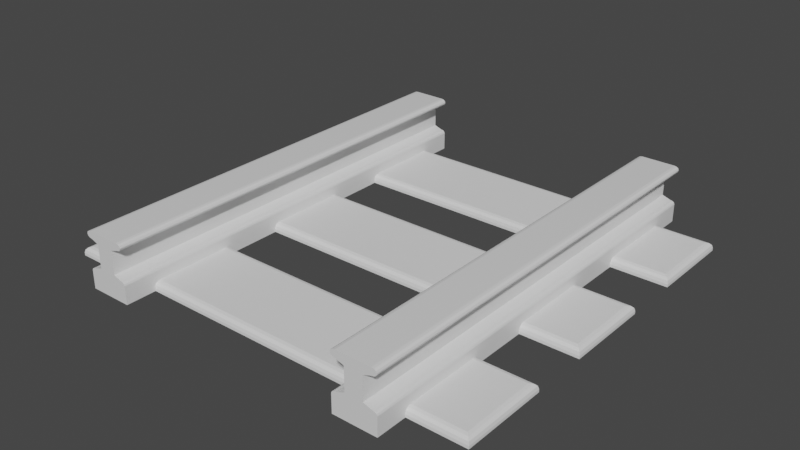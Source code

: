 # Source: Straight3.blend  (saved by Blender 2.93.20; exported with 4.5.12 LTS)
import bpy
from mathutils import Matrix  # noqa: F401  (used for matrix-valued properties, if any)

bpy.ops.wm.read_factory_settings(use_empty=True)
scene = bpy.context.scene
scene.name = 'Scene'

# ---- collections
col_collection = bpy.data.collections.new('Collection'); scene.collection.children.link(col_collection)

# ---- materials (node trees are filled in below, after node groups)
mat_material_001 = bpy.data.materials.new('Material.001')
mat_material_001.alpha_threshold = 0.0
mat_material_001.use_transparent_shadow = False
mat_material_001.line_color = (0.0, 0.0, 0.0, 1.0)

# ---- material node trees
mat_material_001.use_nodes = True; mat_material_001.node_tree.nodes.clear()
_N = mat_material_001.node_tree.nodes; _L = mat_material_001.node_tree.links
n0 = _N.new('ShaderNodeOutputMaterial'); n0.name = 'Material Output'; n0.location = (300, 300)
n1 = _N.new('ShaderNodeBsdfPrincipled'); n1.name = 'Principled BSDF'; n1.location = (10, 300)
n1.distribution = 'GGX'
n1.subsurface_method = 'BURLEY'
n1.inputs[2].default_value = 0.4
n1.inputs[3].default_value = 1.45
n1.inputs[27].default_value = (0.0, 0.0, 0.0, 1.0)
n1.inputs[28].default_value = 1.0
_L.new(n1.outputs[0], n0.inputs[0])
n0.is_active_output = True

# ---- world
world_world = bpy.data.worlds.new('World'); scene.world = world_world
world_world.use_nodes = True; world_world.node_tree.nodes.clear()
_N = world_world.node_tree.nodes; _L = world_world.node_tree.links
n0 = _N.new('ShaderNodeOutputWorld'); n0.name = 'World Output'; n0.location = (300, 300)
n1 = _N.new('ShaderNodeBackground'); n1.name = 'Background'; n1.location = (10, 300)
n1.inputs[0].default_value = (0.05088, 0.05088, 0.05088, 1.0)
_L.new(n1.outputs[0], n0.inputs[0])
n0.is_active_output = True
world_world.color = (0.05088, 0.05088, 0.05088)
world_world.use_sun_shadow = False
world_world.sun_shadow_jitter_overblur = 0.0

# ---- meshes
me_cube_001 = bpy.data.meshes.new('Cube.001')
me_cube_001.from_pydata([(-0.5, -0.1, 0.0), (0.5, -0.23, 0.0), (-0.5, 0.1, 0.0), (0.5, -0.43, 0.0), (0.5, -0.1, 0.0), (-0.5, -0.23, 0.0), (0.5, 0.1, 0.0), (-0.5, -0.43, 0.0), (-0.4864, -0.08643, 0.02), (-0.5, -0.1, 0.006434), (-0.4932, -0.09322, 0.01818), (-0.4982, -0.09818, 0.01322), (-0.4864, 0.08643, 0.02), (-0.5, 0.1, 0.006434), (-0.4932, 0.09322, 0.01818), (-0.4982, 0.09818, 0.01322), (0.4864, -0.08643, 0.02), (0.5, -0.1, 0.006434), (0.4932, -0.09322, 0.01818), (0.4982, -0.09818, 0.01322), (0.4864, 0.08643, 0.02), (0.5, 0.1, 0.006434), (0.4932, 0.09322, 0.01818), (0.4982, 0.09818, 0.01322), (-0.4864, -0.4164, 0.02), (-0.5, -0.43, 0.006434), (-0.4932, -0.4232, 0.01818), (-0.4982, -0.4282, 0.01322), (-0.4864, -0.2436, 0.02), (-0.5, -0.23, 0.006434), (-0.4932, -0.2368, 0.01818), (-0.4982, -0.2318, 0.01322), (0.4864, -0.4164, 0.02), (0.5, -0.43, 0.006434), (0.4932, -0.4232, 0.01818), (0.4982, -0.4282, 0.01322), (0.4864, -0.2436, 0.02), (0.5, -0.23, 0.006434), (0.4932, -0.2368, 0.01818), (0.4982, -0.2318, 0.01322), (0.5, 0.43, 0.0), (0.5, 0.23, 0.0), (-0.5, 0.43, 0.0), (-0.5, 0.23, 0.0), (-0.4864, 0.2436, 0.02), (-0.5, 0.23, 0.006434), (-0.4932, 0.2368, 0.01818), (-0.4982, 0.2318, 0.01322), (-0.4864, 0.4164, 0.02), (-0.5, 0.43, 0.006434), (-0.4932, 0.4232, 0.01818), (-0.4982, 0.4282, 0.01322), (0.4864, 0.2436, 0.02), (0.5, 0.23, 0.006434), (0.4932, 0.2368, 0.01818), (0.4982, 0.2318, 0.01322), (0.4864, 0.4164, 0.02), (0.5, 0.43, 0.006434), (0.4932, 0.4232, 0.01818), (0.4982, 0.4282, 0.01322)], [], [(20, 12, 8, 16), (6, 21, 17, 4), (36, 28, 24, 32), (0, 9, 13, 2), (2, 6, 4, 0), (2, 13, 21, 6), (8, 12, 14, 10), (10, 14, 15, 11), (11, 15, 13, 9), (12, 20, 22, 14), (14, 22, 23, 15), (15, 23, 21, 13), (20, 16, 18, 22), (22, 18, 19, 23), (23, 19, 17, 21), (16, 8, 10, 18), (18, 10, 11, 19), (19, 11, 9, 17), (4, 17, 9, 0), (1, 37, 33, 3), (7, 25, 29, 5), (5, 1, 3, 7), (5, 29, 37, 1), (24, 28, 30, 26), (26, 30, 31, 27), (27, 31, 29, 25), (28, 36, 38, 30), (30, 38, 39, 31), (31, 39, 37, 29), (36, 32, 34, 38), (38, 34, 35, 39), (39, 35, 33, 37), (32, 24, 26, 34), (34, 26, 27, 35), (35, 27, 25, 33), (3, 33, 25, 7), (56, 48, 44, 52), (40, 57, 53, 41), (43, 45, 49, 42), (42, 40, 41, 43), (42, 49, 57, 40), (44, 48, 50, 46), (46, 50, 51, 47), (47, 51, 49, 45), (48, 56, 58, 50), (50, 58, 59, 51), (51, 59, 57, 49), (56, 52, 54, 58), (58, 54, 55, 59), (59, 55, 53, 57), (52, 44, 46, 54), (54, 46, 47, 55), (55, 47, 45, 53), (41, 53, 45, 43)])
_uv = me_cube_001.uv_layers.new(name='UVMap')
_uv.uv.foreach_set('vector', [0.6284, 0.517, 0.8716, 0.517, 0.8716, 0.733, 0.6284, 0.733, 0.375, 0.5, 0.4554, 0.5, 0.4554, 0.75, 0.375, 0.75, 0.6284, 0.517, 0.8716, 0.517, 0.8716, 0.733, 0.6284, 0.733, 0.375, 0.0, 0.4554, 0.0, 0.4554, 0.25, 0.375, 0.25, 0.125, 0.5, 0.375, 0.5, 0.375, 0.75, 0.125, 0.75, 0.375, 0.25, 0.4554, 0.25, 0.4554, 0.5, 0.375, 0.5, 0.8716, 0.733, 0.8716, 0.517, 0.8733, 0.5085, 0.8733, 0.7415, 0.8733, 0.7415, 0.8733, 0.5085, 0.875, 0.5023, 0.875, 0.7477, 0.5402, 0.002272, 0.5402, 0.2477, 0.4554, 0.25, 0.4554, 0.0, 0.8716, 0.517, 0.6284, 0.517, 0.6267, 0.5085, 0.8733, 0.5085, 0.8733, 0.5085, 0.6267, 0.5085, 0.6255, 0.5, 0.8745, 0.5, 0.5402, 0.2505, 0.5402, 0.4995, 0.4554, 0.5, 0.4554, 0.25, 0.6284, 0.517, 0.6284, 0.733, 0.6267, 0.7415, 0.6267, 0.5085, 0.6267, 0.5085, 0.6267, 0.7415, 0.5402, 0.7477, 0.5402, 0.5023, 0.5402, 0.5023, 0.5402, 0.7477, 0.4554, 0.75, 0.4554, 0.5, 0.6284, 0.733, 0.8716, 0.733, 0.8733, 0.7415, 0.6267, 0.7415, 0.6267, 0.7415, 0.8733, 0.7415, 0.8745, 0.75, 0.6255, 0.75, 0.5402, 0.7505, 0.5402, 0.9995, 0.4554, 1.0, 0.4554, 0.75, 0.375, 0.75, 0.4554, 0.75, 0.4554, 1.0, 0.375, 1.0, 0.375, 0.5, 0.4554, 0.5, 0.4554, 0.75, 0.375, 0.75, 0.375, 0.0, 0.4554, 0.0, 0.4554, 0.25, 0.375, 0.25, 0.125, 0.5, 0.375, 0.5, 0.375, 0.75, 0.125, 0.75, 0.375, 0.25, 0.4554, 0.25, 0.4554, 0.5, 0.375, 0.5, 0.8716, 0.733, 0.8716, 0.517, 0.8733, 0.5085, 0.8733, 0.7415, 0.8733, 0.7415, 0.8733, 0.5085, 0.875, 0.5023, 0.875, 0.7477, 0.5402, 0.002272, 0.5402, 0.2477, 0.4554, 0.25, 0.4554, 0.0, 0.8716, 0.517, 0.6284, 0.517, 0.6267, 0.5085, 0.8733, 0.5085, 0.8733, 0.5085, 0.6267, 0.5085, 0.6255, 0.5, 0.8745, 0.5, 0.5402, 0.2505, 0.5402, 0.4995, 0.4554, 0.5, 0.4554, 0.25, 0.6284, 0.517, 0.6284, 0.733, 0.6267, 0.7415, 0.6267, 0.5085, 0.6267, 0.5085, 0.6267, 0.7415, 0.5402, 0.7477, 0.5402, 0.5023, 0.5402, 0.5023, 0.5402, 0.7477, 0.4554, 0.75, 0.4554, 0.5, 0.6284, 0.733, 0.8716, 0.733, 0.8733, 0.7415, 0.6267, 0.7415, 0.6267, 0.7415, 0.8733, 0.7415, 0.8745, 0.75, 0.6255, 0.75, 0.5402, 0.7505, 0.5402, 0.9995, 0.4554, 1.0, 0.4554, 0.75, 0.375, 0.75, 0.4554, 0.75, 0.4554, 1.0, 0.375, 1.0, 0.6284, 0.517, 0.8716, 0.517, 0.8716, 0.733, 0.6284, 0.733, 0.375, 0.5, 0.4554, 0.5, 0.4554, 0.75, 0.375, 0.75, 0.375, 0.0, 0.4554, 0.0, 0.4554, 0.25, 0.375, 0.25, 0.125, 0.5, 0.375, 0.5, 0.375, 0.75, 0.125, 0.75, 0.375, 0.25, 0.4554, 0.25, 0.4554, 0.5, 0.375, 0.5, 0.8716, 0.733, 0.8716, 0.517, 0.8733, 0.5085, 0.8733, 0.7415, 0.8733, 0.7415, 0.8733, 0.5085, 0.875, 0.5023, 0.875, 0.7477, 0.5402, 0.002272, 0.5402, 0.2477, 0.4554, 0.25, 0.4554, 0.0, 0.8716, 0.517, 0.6284, 0.517, 0.6267, 0.5085, 0.8733, 0.5085, 0.8733, 0.5085, 0.6267, 0.5085, 0.6255, 0.5, 0.8745, 0.5, 0.5402, 0.2505, 0.5402, 0.4995, 0.4554, 0.5, 0.4554, 0.25, 0.6284, 0.517, 0.6284, 0.733, 0.6267, 0.7415, 0.6267, 0.5085, 0.6267, 0.5085, 0.6267, 0.7415, 0.5402, 0.7477, 0.5402, 0.5023, 0.5402, 0.5023, 0.5402, 0.7477, 0.4554, 0.75, 0.4554, 0.5, 0.6284, 0.733, 0.8716, 0.733, 0.8733, 0.7415, 0.6267, 0.7415, 0.6267, 0.7415, 0.8733, 0.7415, 0.8745, 0.75, 0.6255, 0.75, 0.5402, 0.7505, 0.5402, 0.9995, 0.4554, 1.0, 0.4554, 0.75, 0.375, 0.75, 0.4554, 0.75, 0.4554, 1.0, 0.375, 1.0])
me_cube_001.use_remesh_fix_poles = True
me_cube_001.use_remesh_preserve_attributes = False
me_cube_001.update()
me_cube_002 = bpy.data.meshes.new('Cube.002')
me_cube_002.from_pydata([(0.3, 0.125, 0.06903), (0.34, 0.125, 0.09555), (0.37, 0.125, 0.1242), (0.37, 0.0, 0.03292), (0.3644, 0.125, 0.04838), (0.3685, 0.125, 0.04566), (0.3587, 0.125, 0.04938), (0.37, 0.125, 0.04194), (0.3685, 0.125, 0.1189), (0.3644, 0.125, 0.1162), (0.37, 0.125, 0.1226), (0.3587, 0.125, 0.1152), (0.2756, -0.125, 0.04838), (0.2715, -0.125, 0.04566), (0.2813, -0.125, 0.04938), (0.27, -0.125, 0.04194), (0.37, 0.0, -5.662e-07), (0.27, 0.0, -5.662e-07), (0.2715, -0.125, 0.1189), (0.2756, -0.125, 0.1162), (0.27, -0.125, 0.1226), (0.2813, -0.125, 0.1152), (0.3, 0.0, 0.08229), (0.3, 0.0, 0.06903), (0.3, -0.125, 0.06903), (0.27, -0.125, 0.01646), (0.27, 0.125, 0.01646), (0.37, 0.125, 0.01646), (0.37, -0.125, 0.01646), (0.34, 0.125, 0.06903), (0.34, 0.0, 0.06903), (0.37, -0.125, 0.03292), (0.2715, 0.0, 0.128), (0.2756, 0.0, 0.1307), (0.27, 0.0, 0.1242), (0.2813, 0.0, 0.1317), (0.3685, 0.0, 0.128), (0.3644, 0.0, 0.1307), (0.37, 0.0, 0.1242), (0.3587, 0.0, 0.1317), (0.2756, 0.125, 0.04838), (0.2715, 0.125, 0.04566), (0.2813, 0.125, 0.04938), (0.27, 0.125, 0.04194), (0.3644, -0.125, 0.04838), (0.3685, -0.125, 0.04566), (0.3587, -0.125, 0.04938), (0.37, -0.125, 0.04194), (0.3685, -0.125, 0.1189), (0.3644, -0.125, 0.1162), (0.37, -0.125, 0.1226), (0.3587, -0.125, 0.1152), (0.2715, 0.125, 0.1189), (0.2756, 0.125, 0.1162), (0.27, 0.125, 0.1226), (0.2813, 0.125, 0.1152), (0.37, 0.125, 0.03292), (0.2715, 0.0, 0.1189), (0.2756, 0.0, 0.1162), (0.27, 0.0, 0.1226), (0.2813, 0.0, 0.1152), (0.2756, 0.0, 0.04838), (0.2715, 0.0, 0.04566), (0.2813, 0.0, 0.04938), (0.27, 0.0, 0.04194), (0.27, 0.125, 0.03292), (0.3685, 0.0, 0.1189), (0.3644, 0.0, 0.1162), (0.37, 0.0, 0.1226), (0.3587, 0.0, 0.1152), (0.3644, 0.0, 0.04838), (0.3685, 0.0, 0.04566), (0.3587, 0.0, 0.04938), (0.37, 0.0, 0.04194), (0.27, -0.125, 0.03292), (0.34, 0.125, 0.05578), (0.34, 0.125, 0.1088), (0.34, 0.125, 0.08229), (0.34, 0.0, 0.08229), (0.34, -0.125, 0.05578), (0.2756, 0.125, 0.1307), (0.2715, 0.125, 0.128), (0.2813, 0.125, 0.1317), (0.34, -0.125, 0.08229), (0.34, -0.125, 0.1088), (0.27, 0.125, 0.1242), (0.34, 0.0, 0.05578), (0.3644, -0.125, 0.1307), (0.3685, -0.125, 0.128), (0.3587, -0.125, 0.1317), (0.37, -0.125, 0.1242), (0.37, 0.125, -5.662e-07), (0.27, -0.125, -5.662e-07), (0.34, -0.125, 0.06903), (0.27, 0.0, 0.01646), (0.37, 0.0, 0.01646), (0.34, -0.125, 0.09555), (0.3, -0.125, 0.05578), (0.3, -0.125, 0.1088), (0.3, -0.125, 0.08229), (0.37, -0.125, -5.662e-07), (0.27, 0.125, -5.662e-07), (0.3, 0.125, 0.05578), (0.3, 0.125, 0.08229), (0.3, 0.125, 0.1088), (0.3, 0.0, 0.05578), (0.3, 0.125, 0.09555), (0.2756, -0.125, 0.1307), (0.2715, -0.125, 0.128), (0.2813, -0.125, 0.1317), (0.27, -0.125, 0.1242), (0.3644, 0.125, 0.1307), (0.34, 0.0, 0.1088), (0.34, 0.0, 0.09555), (0.27, 0.0, 0.03292), (0.3, -0.125, 0.09555), (0.3685, 0.125, 0.128), (0.3, 0.0, 0.09555), (0.3, 0.0, 0.1088), (0.3587, 0.125, 0.1317), (0.27, 0.5, -5.048e-07), (0.37, 0.5, 0.03292), (0.37, 0.5, -5.048e-07), (0.34, 0.5, 0.09555), (0.34, 0.5, 0.06903), (0.27, 0.5, 0.03292), (0.37, 0.5, 0.01646), (0.27, 0.5, 0.01646), (0.3, 0.5, 0.06903), (0.3, 0.5, 0.09555), (0.3, 0.5, 0.08229), (0.3, 0.5, 0.05578), (0.3, 0.5, 0.1088), (0.34, 0.5, 0.05578), (0.34, 0.5, 0.1088), (0.34, 0.5, 0.08229), (0.3587, 0.5, 0.1317), (0.3644, 0.5, 0.1307), (0.3685, 0.5, 0.128), (0.37, 0.5, 0.1242), (0.2813, 0.5, 0.1317), (0.2756, 0.5, 0.1307), (0.2715, 0.5, 0.128), (0.27, 0.5, 0.1242), (0.3587, 0.5, 0.04938), (0.3644, 0.5, 0.04838), (0.3685, 0.5, 0.04566), (0.37, 0.5, 0.04194), (0.37, 0.5, 0.1226), (0.3685, 0.5, 0.1189), (0.3644, 0.5, 0.1162), (0.3587, 0.5, 0.1152), (0.2813, 0.5, 0.04938), (0.2756, 0.5, 0.04838), (0.2715, 0.5, 0.04566), (0.27, 0.5, 0.04194), (0.27, 0.5, 0.1226), (0.2715, 0.5, 0.1189), (0.2756, 0.5, 0.1162), (0.2813, 0.5, 0.1152), (0.37, -0.5, -5.662e-07), (0.27, -0.5, 0.03292), (0.27, -0.5, 0.01646), (0.3, -0.5, 0.06903), (0.3, -0.5, 0.09555), (0.3, -0.5, 0.05578), (0.3, -0.5, 0.1088), (0.3, -0.5, 0.08229), (0.2813, -0.5, 0.1317), (0.3644, -0.5, 0.1307), (0.3685, -0.5, 0.128), (0.37, -0.5, 0.1242), (0.2813, -0.5, 0.04938), (0.27, -0.5, 0.1226), (0.3644, -0.5, 0.04838), (0.3685, -0.5, 0.04566), (0.37, -0.5, 0.04194), (0.3685, -0.5, 0.1189), (0.3644, -0.5, 0.1162), (0.3587, -0.5, 0.1152), (0.34, -0.5, 0.05578), (0.34, -0.5, 0.08229), (0.34, -0.5, 0.09555), (0.37, -0.5, 0.1226), (0.3587, -0.5, 0.04938), (0.2813, -0.5, 0.1152), (0.3587, -0.5, 0.1317), (0.27, -0.5, 0.1242), (0.37, -0.5, 0.01646), (0.2715, -0.5, 0.128), (0.2756, -0.5, 0.1162), (0.2715, -0.5, 0.1189), (0.2756, -0.5, 0.1307), (0.37, -0.5, 0.03292), (0.27, -0.5, -5.662e-07), (0.34, -0.5, 0.06903), (0.27, -0.5, 0.04194), (0.2715, -0.5, 0.04566), (0.2756, -0.5, 0.04838), (0.34, -0.5, 0.1088), (-0.34, 0.125, 0.06903), (-0.3, 0.125, 0.09555), (-0.27, 0.125, 0.1242), (-0.27, 9.664e-08, 0.03292), (-0.2756, 0.125, 0.04838), (-0.2715, 0.125, 0.04566), (-0.2813, 0.125, 0.04938), (-0.27, 0.125, 0.04194), (-0.2715, 0.125, 0.1189), (-0.2756, 0.125, 0.1162), (-0.27, 0.125, 0.1226), (-0.2813, 0.125, 0.1152), (-0.3644, -0.125, 0.04838), (-0.3685, -0.125, 0.04566), (-0.3587, -0.125, 0.04938), (-0.37, -0.125, 0.04194), (-0.27, 9.664e-08, -5.662e-07), (-0.37, 9.664e-08, -5.662e-07), (-0.3685, -0.125, 0.1189), (-0.3644, -0.125, 0.1162), (-0.37, -0.125, 0.1226), (-0.3587, -0.125, 0.1152), (-0.34, 9.664e-08, 0.08229), (-0.34, 9.664e-08, 0.06903), (-0.34, -0.125, 0.06903), (-0.37, -0.125, 0.01646), (-0.37, 0.125, 0.01646), (-0.27, 0.125, 0.01646), (-0.27, -0.125, 0.01646), (-0.3, 0.125, 0.06903), (-0.3, 9.664e-08, 0.06903), (-0.27, -0.125, 0.03292), (-0.3685, 9.664e-08, 0.128), (-0.3644, 9.664e-08, 0.1307), (-0.37, 9.664e-08, 0.1242), (-0.3587, 9.664e-08, 0.1317), (-0.2715, 9.664e-08, 0.128), (-0.2756, 9.664e-08, 0.1307), (-0.27, 9.664e-08, 0.1242), (-0.2813, 9.664e-08, 0.1317), (-0.3644, 0.125, 0.04838), (-0.3685, 0.125, 0.04566), (-0.3587, 0.125, 0.04938), (-0.37, 0.125, 0.04194), (-0.2756, -0.125, 0.04838), (-0.2715, -0.125, 0.04566), (-0.2813, -0.125, 0.04938), (-0.27, -0.125, 0.04194), (-0.2715, -0.125, 0.1189), (-0.2756, -0.125, 0.1162), (-0.27, -0.125, 0.1226), (-0.2813, -0.125, 0.1152), (-0.3685, 0.125, 0.1189), (-0.3644, 0.125, 0.1162), (-0.37, 0.125, 0.1226), (-0.3587, 0.125, 0.1152), (-0.27, 0.125, 0.03292), (-0.3685, 9.664e-08, 0.1189), (-0.3644, 9.664e-08, 0.1162), (-0.37, 9.664e-08, 0.1226), (-0.3587, 9.664e-08, 0.1152), (-0.3644, 9.664e-08, 0.04838), (-0.3685, 9.664e-08, 0.04566), (-0.3587, 9.664e-08, 0.04938), (-0.37, 9.664e-08, 0.04194), (-0.37, 0.125, 0.03292), (-0.2715, 9.664e-08, 0.1189), (-0.2756, 9.664e-08, 0.1162), (-0.27, 9.664e-08, 0.1226), (-0.2813, 9.664e-08, 0.1152), (-0.2756, 9.664e-08, 0.04838), (-0.2715, 9.664e-08, 0.04566), (-0.2813, 9.664e-08, 0.04938), (-0.27, 9.664e-08, 0.04194), (-0.37, -0.125, 0.03292), (-0.3, 0.125, 0.05578), (-0.3, 0.125, 0.1088), (-0.3, 0.125, 0.08229), (-0.3, 9.664e-08, 0.08229), (-0.3, -0.125, 0.05578), (-0.3644, 0.125, 0.1307), (-0.3685, 0.125, 0.128), (-0.3587, 0.125, 0.1317), (-0.3, -0.125, 0.08229), (-0.3, -0.125, 0.1088), (-0.37, 0.125, 0.1242), (-0.3, 9.664e-08, 0.05578), (-0.2756, -0.125, 0.1307), (-0.2715, -0.125, 0.128), (-0.2813, -0.125, 0.1317), (-0.27, -0.125, 0.1242), (-0.27, 0.125, -5.662e-07), (-0.37, -0.125, -5.662e-07), (-0.3, -0.125, 0.06903), (-0.37, 9.664e-08, 0.01646), (-0.27, 9.664e-08, 0.01646), (-0.3, -0.125, 0.09555), (-0.34, -0.125, 0.05578), (-0.34, -0.125, 0.1088), (-0.34, -0.125, 0.08229), (-0.27, -0.125, -5.662e-07), (-0.37, 0.125, -5.662e-07), (-0.34, 0.125, 0.05578), (-0.34, 0.125, 0.08229), (-0.34, 0.125, 0.1088), (-0.34, 9.664e-08, 0.05578), (-0.34, 0.125, 0.09555), (-0.3644, -0.125, 0.1307), (-0.3685, -0.125, 0.128), (-0.3587, -0.125, 0.1317), (-0.37, -0.125, 0.1242), (-0.2756, 0.125, 0.1307), (-0.3, 9.664e-08, 0.1088), (-0.3, 9.664e-08, 0.09555), (-0.37, 9.664e-08, 0.03292), (-0.34, -0.125, 0.09555), (-0.2715, 0.125, 0.128), (-0.34, 9.664e-08, 0.09555), (-0.34, 9.664e-08, 0.1088), (-0.2813, 0.125, 0.1317), (-0.37, 0.5, -5.048e-07), (-0.27, 0.5, 0.03292), (-0.27, 0.5, -5.048e-07), (-0.3, 0.5, 0.09555), (-0.3, 0.5, 0.06903), (-0.37, 0.5, 0.03292), (-0.27, 0.5, 0.01646), (-0.37, 0.5, 0.01646), (-0.34, 0.5, 0.06903), (-0.34, 0.5, 0.09555), (-0.34, 0.5, 0.08229), (-0.34, 0.5, 0.05578), (-0.34, 0.5, 0.1088), (-0.3, 0.5, 0.05578), (-0.3, 0.5, 0.1088), (-0.3, 0.5, 0.08229), (-0.2813, 0.5, 0.1317), (-0.2756, 0.5, 0.1307), (-0.2715, 0.5, 0.128), (-0.27, 0.5, 0.1242), (-0.3587, 0.5, 0.1317), (-0.3644, 0.5, 0.1307), (-0.3685, 0.5, 0.128), (-0.37, 0.5, 0.1242), (-0.2813, 0.5, 0.04938), (-0.2756, 0.5, 0.04838), (-0.2715, 0.5, 0.04566), (-0.27, 0.5, 0.04194), (-0.27, 0.5, 0.1226), (-0.2715, 0.5, 0.1189), (-0.2756, 0.5, 0.1162), (-0.2813, 0.5, 0.1152), (-0.3587, 0.5, 0.04938), (-0.3644, 0.5, 0.04838), (-0.3685, 0.5, 0.04566), (-0.37, 0.5, 0.04194), (-0.37, 0.5, 0.1226), (-0.3685, 0.5, 0.1189), (-0.3644, 0.5, 0.1162), (-0.3587, 0.5, 0.1152), (-0.27, -0.5, -5.662e-07), (-0.37, -0.5, 0.03292), (-0.37, -0.5, 0.01646), (-0.34, -0.5, 0.06903), (-0.34, -0.5, 0.09555), (-0.34, -0.5, 0.05578), (-0.34, -0.5, 0.1088), (-0.34, -0.5, 0.08229), (-0.3587, -0.5, 0.1317), (-0.2756, -0.5, 0.1307), (-0.2715, -0.5, 0.128), (-0.27, -0.5, 0.1242), (-0.3587, -0.5, 0.04938), (-0.37, -0.5, 0.1226), (-0.2756, -0.5, 0.04838), (-0.2715, -0.5, 0.04566), (-0.27, -0.5, 0.04194), (-0.2715, -0.5, 0.1189), (-0.2756, -0.5, 0.1162), (-0.2813, -0.5, 0.1152), (-0.3, -0.5, 0.05578), (-0.3, -0.5, 0.08229), (-0.3, -0.5, 0.09555), (-0.27, -0.5, 0.1226), (-0.2813, -0.5, 0.04938), (-0.3587, -0.5, 0.1152), (-0.2813, -0.5, 0.1317), (-0.37, -0.5, 0.1242), (-0.27, -0.5, 0.01646), (-0.3685, -0.5, 0.128), (-0.3644, -0.5, 0.1162), (-0.3685, -0.5, 0.1189), (-0.3644, -0.5, 0.1307), (-0.27, -0.5, 0.03292), (-0.37, -0.5, -5.662e-07), (-0.3, -0.5, 0.06903), (-0.37, -0.5, 0.04194), (-0.3685, -0.5, 0.04566), (-0.3644, -0.5, 0.04838), (-0.3, -0.5, 0.1088)], [], [(63, 42, 40, 61), (149, 8, 9, 150), (28, 188, 160, 100), (50, 183, 177, 48), (136, 140, 82, 119), (174, 175, 45, 44), (135, 123, 1, 77), (168, 109, 107, 192), (5, 71, 73, 7), (24, 99, 22, 23), (25, 92, 194, 162), (0, 128, 131, 102), (148, 10, 8, 149), (10, 68, 66, 8), (78, 113, 96, 83), (22, 117, 106, 103), (33, 80, 81, 32), (23, 22, 103, 0), (117, 118, 104, 106), (157, 158, 53, 52), (164, 115, 99, 167), (12, 61, 62, 13), (145, 4, 5, 146), (80, 141, 142, 81), (4, 70, 71, 5), (164, 166, 98, 115), (178, 179, 51, 49), (72, 46, 44, 70), (105, 23, 0, 102), (21, 60, 118, 98), (95, 3, 31, 28), (151, 11, 76, 134), (121, 147, 7, 56), (20, 110, 34, 59), (31, 193, 188, 28), (90, 171, 183, 50), (106, 129, 130, 103), (61, 40, 41, 62), (42, 63, 105, 102), (68, 38, 90, 50), (65, 125, 127, 26), (54, 156, 157, 52), (83, 181, 195, 93), (9, 67, 69, 11), (99, 115, 117, 22), (36, 88, 90, 38), (6, 72, 70, 4), (77, 1, 113, 78), (89, 186, 169, 87), (8, 66, 67, 9), (185, 21, 98, 166), (97, 24, 23, 105), (120, 122, 91, 101), (124, 135, 77, 29), (56, 7, 73, 3), (2, 10, 148, 139), (59, 34, 85, 54), (113, 112, 84, 96), (20, 18, 191, 173), (110, 20, 173, 187), (17, 16, 100, 92), (20, 59, 57, 18), (163, 167, 99, 24), (165, 163, 24, 97), (11, 69, 112, 76), (184, 46, 79, 180), (18, 57, 58, 19), (56, 27, 126, 121), (155, 125, 65, 43), (16, 95, 28, 100), (69, 51, 84, 112), (46, 72, 86, 79), (10, 2, 38, 68), (14, 172, 165, 97), (42, 102, 131, 152), (84, 199, 182, 96), (88, 170, 171, 90), (30, 78, 83, 93), (85, 143, 156, 54), (87, 169, 170, 88), (172, 14, 12, 198), (86, 30, 93, 79), (13, 62, 64, 15), (115, 98, 118, 117), (3, 73, 47, 31), (197, 13, 15, 196), (12, 13, 197, 198), (19, 58, 60, 21), (116, 2, 139, 138), (81, 142, 143, 85), (42, 152, 153, 40), (107, 33, 32, 108), (116, 36, 38, 2), (161, 196, 15, 74), (119, 39, 37, 111), (75, 29, 30, 86), (109, 168, 186, 89), (104, 132, 129, 106), (119, 82, 35, 39), (40, 153, 154, 41), (146, 5, 7, 147), (62, 41, 43, 64), (191, 18, 19, 190), (70, 44, 45, 71), (67, 49, 51, 69), (58, 53, 55, 60), (192, 107, 108, 189), (59, 54, 52, 57), (32, 81, 85, 34), (96, 182, 181, 83), (39, 89, 87, 37), (103, 130, 128, 0), (133, 124, 29, 75), (26, 127, 120, 101), (35, 82, 80, 33), (37, 87, 88, 36), (82, 140, 141, 80), (71, 45, 47, 73), (66, 48, 49, 67), (57, 52, 53, 58), (68, 50, 48, 66), (91, 27, 95, 16), (6, 4, 145, 144), (114, 64, 43, 65), (72, 6, 75, 86), (92, 25, 94, 17), (175, 176, 47, 45), (93, 195, 180, 79), (39, 35, 109, 89), (160, 194, 92, 100), (6, 144, 133, 75), (111, 37, 36, 116), (17, 94, 26, 101), (51, 179, 199, 84), (119, 111, 137, 136), (29, 77, 78, 30), (1, 76, 112, 113), (108, 32, 34, 110), (109, 35, 33, 107), (19, 21, 185, 190), (48, 177, 178, 49), (60, 55, 104, 118), (74, 25, 162, 161), (94, 114, 65, 26), (111, 116, 138, 137), (123, 134, 76, 1), (150, 9, 11, 151), (122, 126, 27, 91), (63, 14, 97, 105), (154, 155, 43, 41), (27, 56, 3, 95), (25, 74, 114, 94), (158, 159, 55, 53), (189, 108, 110, 187), (101, 91, 16, 17), (74, 15, 64, 114), (14, 63, 61, 12), (47, 176, 193, 31), (168, 192, 189, 187, 173, 191, 190, 185, 166, 164, 167, 163, 165, 172, 198, 197, 196, 161, 162, 194, 160, 188, 193, 176, 175, 174, 184, 180, 195, 181, 182, 199, 179, 178, 177, 183, 171, 170, 169, 186), (158, 157, 156, 143, 142, 141, 140, 136, 137, 138, 139, 148, 149, 150, 151, 134, 123, 135, 124, 133, 144, 145, 146, 147, 121, 126, 122, 120, 127, 125, 155, 154, 153, 152, 131, 128, 130, 129, 132, 159), (159, 132, 104, 55), (46, 184, 174, 44), (263, 242, 240, 261), (349, 208, 209, 350), (228, 388, 360, 300), (250, 383, 377, 248), (336, 340, 282, 319), (374, 375, 245, 244), (335, 323, 201, 277), (368, 309, 307, 392), (205, 271, 273, 207), (224, 299, 222, 223), (225, 292, 394, 362), (200, 328, 331, 302), (348, 210, 208, 349), (210, 268, 266, 208), (278, 313, 296, 283), (222, 317, 306, 303), (233, 280, 281, 232), (223, 222, 303, 200), (317, 318, 304, 306), (357, 358, 253, 252), (364, 315, 299, 367), (212, 261, 262, 213), (345, 204, 205, 346), (280, 341, 342, 281), (204, 270, 271, 205), (364, 366, 298, 315), (378, 379, 251, 249), (272, 246, 244, 270), (305, 223, 200, 302), (221, 260, 318, 298), (295, 203, 231, 228), (351, 211, 276, 334), (321, 347, 207, 256), (220, 310, 234, 259), (231, 393, 388, 228), (290, 371, 383, 250), (306, 329, 330, 303), (261, 240, 241, 262), (242, 263, 305, 302), (268, 238, 290, 250), (265, 325, 327, 226), (254, 356, 357, 252), (283, 381, 395, 293), (209, 267, 269, 211), (299, 315, 317, 222), (236, 288, 290, 238), (206, 272, 270, 204), (277, 201, 313, 278), (289, 386, 369, 287), (208, 266, 267, 209), (385, 221, 298, 366), (297, 224, 223, 305), (320, 322, 291, 301), (324, 335, 277, 229), (256, 207, 273, 203), (202, 210, 348, 339), (259, 234, 285, 254), (313, 312, 284, 296), (220, 218, 391, 373), (310, 220, 373, 387), (217, 216, 300, 292), (220, 259, 257, 218), (363, 367, 299, 224), (365, 363, 224, 297), (211, 269, 312, 276), (384, 246, 279, 380), (218, 257, 258, 219), (256, 227, 326, 321), (355, 325, 265, 243), (216, 295, 228, 300), (269, 251, 284, 312), (246, 272, 286, 279), (210, 202, 238, 268), (214, 372, 365, 297), (242, 302, 331, 352), (284, 399, 382, 296), (288, 370, 371, 290), (230, 278, 283, 293), (285, 343, 356, 254), (287, 369, 370, 288), (372, 214, 212, 398), (286, 230, 293, 279), (213, 262, 264, 215), (315, 298, 318, 317), (203, 273, 247, 231), (397, 213, 215, 396), (212, 213, 397, 398), (219, 258, 260, 221), (316, 202, 339, 338), (281, 342, 343, 285), (242, 352, 353, 240), (307, 233, 232, 308), (316, 236, 238, 202), (361, 396, 215, 274), (319, 239, 237, 311), (275, 229, 230, 286), (309, 368, 386, 289), (304, 332, 329, 306), (319, 282, 235, 239), (240, 353, 354, 241), (346, 205, 207, 347), (262, 241, 243, 264), (391, 218, 219, 390), (270, 244, 245, 271), (267, 249, 251, 269), (258, 253, 255, 260), (392, 307, 308, 389), (259, 254, 252, 257), (232, 281, 285, 234), (296, 382, 381, 283), (239, 289, 287, 237), (303, 330, 328, 200), (333, 324, 229, 275), (226, 327, 320, 301), (235, 282, 280, 233), (237, 287, 288, 236), (282, 340, 341, 280), (271, 245, 247, 273), (266, 248, 249, 267), (257, 252, 253, 258), (268, 250, 248, 266), (291, 227, 295, 216), (206, 204, 345, 344), (314, 264, 243, 265), (272, 206, 275, 286), (292, 225, 294, 217), (375, 376, 247, 245), (293, 395, 380, 279), (239, 235, 309, 289), (360, 394, 292, 300), (206, 344, 333, 275), (311, 237, 236, 316), (217, 294, 226, 301), (251, 379, 399, 284), (319, 311, 337, 336), (229, 277, 278, 230), (201, 276, 312, 313), (308, 232, 234, 310), (309, 235, 233, 307), (219, 221, 385, 390), (248, 377, 378, 249), (260, 255, 304, 318), (274, 225, 362, 361), (294, 314, 265, 226), (311, 316, 338, 337), (323, 334, 276, 201), (350, 209, 211, 351), (322, 326, 227, 291), (263, 214, 297, 305), (354, 355, 243, 241), (227, 256, 203, 295), (225, 274, 314, 294), (358, 359, 255, 253), (389, 308, 310, 387), (301, 291, 216, 217), (274, 215, 264, 314), (214, 263, 261, 212), (247, 376, 393, 231), (368, 392, 389, 387, 373, 391, 390, 385, 366, 364, 367, 363, 365, 372, 398, 397, 396, 361, 362, 394, 360, 388, 393, 376, 375, 374, 384, 380, 395, 381, 382, 399, 379, 378, 377, 383, 371, 370, 369, 386), (358, 357, 356, 343, 342, 341, 340, 336, 337, 338, 339, 348, 349, 350, 351, 334, 323, 335, 324, 333, 344, 345, 346, 347, 321, 326, 322, 320, 327, 325, 355, 354, 353, 352, 331, 328, 330, 329, 332, 359), (359, 332, 304, 255), (246, 384, 374, 244)])
_uv = me_cube_002.uv_layers.new(name='UVMap')
_uv.uv.foreach_set('vector', [0.4688, 0.125, 0.4688, 0.1562, 0.4688, 0.1562, 0.4688, 0.125, 0.6008, 0.5469, 0.6008, 0.5938, 0.5938, 0.5938, 0.5938, 0.5469, 0.4062, 0.6562, 0.4062, 0.6976, 0.375, 0.6976, 0.375, 0.6562, 0.6079, 0.6562, 0.6079, 0.6976, 0.6008, 0.6976, 0.6008, 0.6562, 0.6532, 0.5469, 0.8468, 0.5469, 0.8468, 0.5938, 0.6532, 0.5938, 0.4688, 0.6976, 0.4617, 0.6976, 0.4617, 0.6562, 0.4688, 0.6562, 0.5312, 0.5469, 0.5625, 0.5469, 0.5625, 0.5938, 0.5312, 0.5938, 0.8468, 0.6976, 0.8468, 0.6562, 0.8609, 0.6562, 0.8609, 0.6976, 0.4617, 0.5938, 0.4617, 0.625, 0.4546, 0.625, 0.4546, 0.5938, 0.5, 0.09375, 0.5312, 0.09375, 0.5312, 0.125, 0.5, 0.125, 0.4062, 0.09375, 0.375, 0.09375, 0.375, 0.05242, 0.4062, 0.05242, 0.5, 0.1562, 0.5, 0.2031, 0.4688, 0.2031, 0.4688, 0.1562, 0.6079, 0.5469, 0.6079, 0.5938, 0.6008, 0.5938, 0.6008, 0.5469, 0.6079, 0.5938, 0.6079, 0.625, 0.6008, 0.625, 0.6008, 0.5938, 0.5312, 0.625, 0.5625, 0.625, 0.5625, 0.6562, 0.5312, 0.6562, 0.5312, 0.125, 0.5625, 0.125, 0.5625, 0.1562, 0.5312, 0.1562, 0.625, 0.125, 0.625, 0.1562, 0.6179, 0.1562, 0.6179, 0.125, 0.5, 0.125, 0.5312, 0.125, 0.5312, 0.1562, 0.5, 0.1562, 0.5625, 0.125, 0.5938, 0.125, 0.5938, 0.1562, 0.5625, 0.1562, 0.6008, 0.2031, 0.5938, 0.2031, 0.5938, 0.1562, 0.6008, 0.1562, 0.5625, 0.05242, 0.5625, 0.09375, 0.5312, 0.09375, 0.5312, 0.05242, 0.4688, 0.09375, 0.4688, 0.125, 0.4617, 0.125, 0.4617, 0.09375, 0.4688, 0.5469, 0.4688, 0.5938, 0.4617, 0.5938, 0.4617, 0.5469, 0.625, 0.1562, 0.625, 0.2031, 0.6179, 0.2031, 0.6179, 0.1562, 0.4688, 0.5938, 0.4688, 0.625, 0.4617, 0.625, 0.4617, 0.5938, 0.5625, 0.05242, 0.5938, 0.05242, 0.5938, 0.09375, 0.5625, 0.09375, 0.5938, 0.6976, 0.5938, 0.6976, 0.5938, 0.6562, 0.5938, 0.6562, 0.4688, 0.625, 0.4688, 0.6562, 0.4688, 0.6562, 0.4688, 0.625, 0.4688, 0.125, 0.5, 0.125, 0.5, 0.1562, 0.4688, 0.1562, 0.5938, 0.09375, 0.5938, 0.125, 0.5938, 0.125, 0.5938, 0.09375, 0.4062, 0.625, 0.4375, 0.625, 0.4375, 0.6562, 0.4062, 0.6562, 0.5938, 0.5469, 0.5938, 0.5938, 0.5938, 0.5938, 0.5938, 0.5469, 0.4375, 0.5469, 0.4546, 0.5469, 0.4546, 0.5938, 0.4375, 0.5938, 0.6079, 0.09375, 0.6109, 0.09375, 0.6109, 0.125, 0.6079, 0.125, 0.4375, 0.6562, 0.4375, 0.6976, 0.4062, 0.6976, 0.4062, 0.6562, 0.6109, 0.6562, 0.6109, 0.6976, 0.6079, 0.6976, 0.6079, 0.6562, 0.5625, 0.1562, 0.5625, 0.2031, 0.5312, 0.2031, 0.5312, 0.1562, 0.4688, 0.125, 0.4688, 0.1562, 0.4617, 0.1562, 0.4617, 0.125, 0.4688, 0.1562, 0.4688, 0.125, 0.4688, 0.125, 0.4688, 0.1562, 0.6079, 0.625, 0.6109, 0.625, 0.6109, 0.6562, 0.6079, 0.6562, 0.4375, 0.1562, 0.4375, 0.2031, 0.4062, 0.2031, 0.4062, 0.1562, 0.6079, 0.1562, 0.6079, 0.2031, 0.6008, 0.2031, 0.6008, 0.1562, 0.5312, 0.6562, 0.5312, 0.6976, 0.5, 0.6976, 0.5, 0.6562, 0.5938, 0.5938, 0.5938, 0.625, 0.5938, 0.625, 0.5938, 0.5938, 0.5312, 0.09375, 0.5625, 0.09375, 0.5625, 0.125, 0.5312, 0.125, 0.6179, 0.625, 0.6179, 0.6562, 0.6109, 0.6562, 0.6109, 0.625, 0.4688, 0.5938, 0.4688, 0.625, 0.4688, 0.625, 0.4688, 0.5938, 0.5312, 0.5938, 0.5625, 0.5938, 0.5625, 0.625, 0.5312, 0.625, 0.6532, 0.6562, 0.6532, 0.6976, 0.6391, 0.6976, 0.6391, 0.6562, 0.6008, 0.5938, 0.6008, 0.625, 0.5938, 0.625, 0.5938, 0.5938, 0.5938, 0.05242, 0.5938, 0.09375, 0.5938, 0.09375, 0.5938, 0.05242, 0.4688, 0.09375, 0.5, 0.09375, 0.5, 0.125, 0.4688, 0.125, 0.125, 0.5469, 0.375, 0.5469, 0.375, 0.5938, 0.125, 0.5938, 0.5, 0.5469, 0.5312, 0.5469, 0.5312, 0.5938, 0.5, 0.5938, 0.4375, 0.5938, 0.4546, 0.5938, 0.4546, 0.625, 0.4375, 0.625, 0.6109, 0.5938, 0.6079, 0.5938, 0.6079, 0.5469, 0.6109, 0.5469, 0.6079, 0.125, 0.6109, 0.125, 0.6109, 0.1562, 0.6079, 0.1562, 0.5625, 0.625, 0.5938, 0.625, 0.5938, 0.6562, 0.5625, 0.6562, 0.6079, 0.09375, 0.6008, 0.09375, 0.6008, 0.05242, 0.6079, 0.05242, 0.6109, 0.09375, 0.6079, 0.09375, 0.6079, 0.05242, 0.6109, 0.05242, 0.125, 0.625, 0.375, 0.625, 0.375, 0.6562, 0.125, 0.6562, 0.6079, 0.09375, 0.6079, 0.125, 0.6008, 0.125, 0.6008, 0.09375, 0.5, 0.05242, 0.5312, 0.05242, 0.5312, 0.09375, 0.5, 0.09375, 0.4688, 0.05242, 0.5, 0.05242, 0.5, 0.09375, 0.4688, 0.09375, 0.5938, 0.5938, 0.5938, 0.625, 0.5938, 0.625, 0.5938, 0.5938, 0.4688, 0.6976, 0.4688, 0.6562, 0.4688, 0.6562, 0.4688, 0.6976, 0.6008, 0.09375, 0.6008, 0.125, 0.5938, 0.125, 0.5938, 0.09375, 0.4375, 0.5938, 0.4062, 0.5938, 0.4062, 0.5469, 0.4375, 0.5469, 0.4546, 0.2031, 0.4375, 0.2031, 0.4375, 0.1562, 0.4546, 0.1562, 0.375, 0.625, 0.4062, 0.625, 0.4062, 0.6562, 0.375, 0.6562, 0.5938, 0.625, 0.5938, 0.6562, 0.5938, 0.6562, 0.5938, 0.625, 0.4688, 0.6562, 0.4688, 0.625, 0.4688, 0.625, 0.4688, 0.6562, 0.6079, 0.5938, 0.6109, 0.5938, 0.6109, 0.625, 0.6079, 0.625, 0.4688, 0.09375, 0.4688, 0.05242, 0.4688, 0.05242, 0.4688, 0.09375, 0.4688, 0.1562, 0.4688, 0.1562, 0.4688, 0.2031, 0.4688, 0.2031, 0.5938, 0.6562, 0.5938, 0.6976, 0.5625, 0.6976, 0.5625, 0.6562, 0.6179, 0.6562, 0.6179, 0.6976, 0.6109, 0.6976, 0.6109, 0.6562, 0.5, 0.625, 0.5312, 0.625, 0.5312, 0.6562, 0.5, 0.6562, 0.6109, 0.1562, 0.6109, 0.2031, 0.6079, 0.2031, 0.6079, 0.1562, 0.6391, 0.6562, 0.6391, 0.6976, 0.6179, 0.6976, 0.6179, 0.6562, 0.4688, 0.05242, 0.4688, 0.09375, 0.4688, 0.09375, 0.4688, 0.05242, 0.4688, 0.625, 0.5, 0.625, 0.5, 0.6562, 0.4688, 0.6562, 0.4617, 0.09375, 0.4617, 0.125, 0.4546, 0.125, 0.4546, 0.09375, 0.5625, 0.09375, 0.5938, 0.09375, 0.5938, 0.125, 0.5625, 0.125, 0.4375, 0.625, 0.4546, 0.625, 0.4546, 0.6562, 0.4375, 0.6562, 0.4617, 0.05242, 0.4617, 0.09375, 0.4546, 0.09375, 0.4546, 0.05242, 0.4688, 0.09375, 0.4617, 0.09375, 0.4617, 0.05242, 0.4688, 0.05242, 0.5938, 0.09375, 0.5938, 0.125, 0.5938, 0.125, 0.5938, 0.09375, 0.6179, 0.5938, 0.6109, 0.5938, 0.6109, 0.5469, 0.6179, 0.5469, 0.6179, 0.1562, 0.6179, 0.2031, 0.6109, 0.2031, 0.6109, 0.1562, 0.4688, 0.1562, 0.4688, 0.2031, 0.4688, 0.2031, 0.4688, 0.1562, 0.625, 0.09375, 0.625, 0.125, 0.6179, 0.125, 0.6179, 0.09375, 0.6179, 0.5938, 0.6179, 0.625, 0.6109, 0.625, 0.6109, 0.5938, 0.4375, 0.05242, 0.4546, 0.05242, 0.4546, 0.09375, 0.4375, 0.09375, 0.6532, 0.5938, 0.6532, 0.625, 0.6391, 0.625, 0.6391, 0.5938, 0.4688, 0.5938, 0.5, 0.5938, 0.5, 0.625, 0.4688, 0.625, 0.8468, 0.6562, 0.8468, 0.6976, 0.6532, 0.6976, 0.6532, 0.6562, 0.5938, 0.1562, 0.5938, 0.2031, 0.5625, 0.2031, 0.5625, 0.1562, 0.6532, 0.5938, 0.8468, 0.5938, 0.8468, 0.625, 0.6532, 0.625, 0.4688, 0.1562, 0.4688, 0.2031, 0.4617, 0.2031, 0.4617, 0.1562, 0.4617, 0.5469, 0.4617, 0.5938, 0.4546, 0.5938, 0.4546, 0.5469, 0.4617, 0.125, 0.4617, 0.1562, 0.4546, 0.1562, 0.4546, 0.125, 0.6008, 0.05242, 0.6008, 0.09375, 0.5938, 0.09375, 0.5937, 0.05242, 0.4688, 0.625, 0.4688, 0.6562, 0.4617, 0.6562, 0.4617, 0.625, 0.5938, 0.625, 0.5938, 0.6562, 0.5938, 0.6562, 0.5938, 0.625, 0.5938, 0.125, 0.5938, 0.1562, 0.5938, 0.1562, 0.5938, 0.125, 0.625, 0.05242, 0.625, 0.09375, 0.6179, 0.09375, 0.6179, 0.05242, 0.6079, 0.125, 0.6079, 0.1562, 0.6008, 0.1562, 0.6008, 0.125, 0.6179, 0.125, 0.6179, 0.1562, 0.6109, 0.1562, 0.6109, 0.125, 0.5625, 0.6562, 0.5625, 0.6976, 0.5312, 0.6976, 0.5312, 0.6562, 0.6532, 0.625, 0.6532, 0.6562, 0.6391, 0.6562, 0.6391, 0.625, 0.5312, 0.1562, 0.5312, 0.2031, 0.5, 0.2031, 0.5, 0.1562, 0.4688, 0.5469, 0.5, 0.5469, 0.5, 0.5938, 0.4688, 0.5938, 0.4062, 0.1562, 0.4062, 0.2031, 0.375, 0.2031, 0.375, 0.1562, 0.8468, 0.625, 0.8468, 0.5938, 0.8609, 0.5938, 0.8609, 0.625, 0.6391, 0.625, 0.6391, 0.6562, 0.6179, 0.6562, 0.6179, 0.625, 0.8468, 0.5938, 0.8468, 0.5469, 0.8609, 0.5469, 0.8609, 0.5938, 0.4617, 0.625, 0.4617, 0.6562, 0.4546, 0.6562, 0.4546, 0.625, 0.6008, 0.625, 0.6008, 0.6562, 0.5938, 0.6562, 0.5938, 0.625, 0.6008, 0.125, 0.6008, 0.1562, 0.5938, 0.1562, 0.5938, 0.125, 0.6079, 0.625, 0.6079, 0.6562, 0.6008, 0.6562, 0.6008, 0.625, 0.375, 0.5938, 0.4062, 0.5938, 0.4062, 0.625, 0.375, 0.625, 0.4688, 0.5938, 0.4688, 0.5938, 0.4688, 0.5469, 0.4688, 0.5469, 0.4375, 0.125, 0.4546, 0.125, 0.4546, 0.1562, 0.4375, 0.1562, 0.4688, 0.625, 0.4688, 0.5938, 0.4688, 0.5938, 0.4688, 0.625, 0.375, 0.09375, 0.4062, 0.09375, 0.4062, 0.125, 0.375, 0.125, 0.4617, 0.6976, 0.4546, 0.6976, 0.4546, 0.6562, 0.4617, 0.6562, 0.5, 0.6562, 0.5, 0.6976, 0.4688, 0.6976, 0.4688, 0.6562, 0.6532, 0.625, 0.8468, 0.625, 0.8468, 0.6562, 0.6532, 0.6562, 0.375, 0.6976, 0.125, 0.6976, 0.125, 0.6562, 0.375, 0.6562, 0.4688, 0.5938, 0.4688, 0.5469, 0.4688, 0.5469, 0.4688, 0.5938, 0.6391, 0.5938, 0.6391, 0.625, 0.6179, 0.625, 0.6179, 0.5938, 0.375, 0.125, 0.4062, 0.125, 0.4062, 0.1562, 0.375, 0.1562, 0.5938, 0.6562, 0.5938, 0.6976, 0.5938, 0.6976, 0.5938, 0.6562, 0.6532, 0.5938, 0.6391, 0.5938, 0.6391, 0.5469, 0.6532, 0.5469, 0.5, 0.5938, 0.5312, 0.5938, 0.5312, 0.625, 0.5, 0.625, 0.5625, 0.5938, 0.5938, 0.5938, 0.5938, 0.625, 0.5625, 0.625, 0.6179, 0.09375, 0.6179, 0.125, 0.6109, 0.125, 0.6109, 0.09375, 0.8468, 0.6562, 0.8468, 0.625, 0.8609, 0.625, 0.8609, 0.6562, 0.5938, 0.09375, 0.5938, 0.09375, 0.5938, 0.05242, 0.5937, 0.05242, 0.6008, 0.6562, 0.6008, 0.6976, 0.5938, 0.6976, 0.5938, 0.6562, 0.5938, 0.125, 0.5938, 0.1562, 0.5938, 0.1562, 0.5938, 0.125, 0.4375, 0.09375, 0.4062, 0.09375, 0.4062, 0.05242, 0.4375, 0.05242, 0.4062, 0.125, 0.4375, 0.125, 0.4375, 0.1562, 0.4062, 0.1562, 0.6391, 0.5938, 0.6179, 0.5938, 0.6179, 0.5469, 0.6391, 0.5469, 0.5625, 0.5469, 0.5938, 0.5469, 0.5938, 0.5938, 0.5625, 0.5938, 0.5938, 0.5469, 0.5938, 0.5938, 0.5938, 0.5938, 0.5938, 0.5469, 0.375, 0.5469, 0.4062, 0.5469, 0.4062, 0.5938, 0.375, 0.5938, 0.4688, 0.125, 0.4688, 0.09375, 0.4688, 0.09375, 0.4688, 0.125, 0.4617, 0.2031, 0.4546, 0.2031, 0.4546, 0.1562, 0.4617, 0.1562, 0.4062, 0.5938, 0.4375, 0.5938, 0.4375, 0.625, 0.4062, 0.625, 0.4062, 0.09375, 0.4375, 0.09375, 0.4375, 0.125, 0.4062, 0.125, 0.5938, 0.2031, 0.5938, 0.2031, 0.5938, 0.1562, 0.5938, 0.1562, 0.6179, 0.05242, 0.6179, 0.09375, 0.6109, 0.09375, 0.6109, 0.05242, 0.125, 0.5938, 0.375, 0.5938, 0.375, 0.625, 0.125, 0.625, 0.4375, 0.09375, 0.4546, 0.09375, 0.4546, 0.125, 0.4375, 0.125, 0.4688, 0.09375, 0.4688, 0.125, 0.4688, 0.125, 0.4688, 0.09375, 0.4546, 0.6562, 0.4546, 0.6976, 0.4375, 0.6976, 0.4375, 0.6562, 0.8468, 0.6976, 0.8609, 0.6976, 0.6179, 0.05242, 0.6109, 0.05242, 0.6079, 0.05242, 0.6008, 0.05242, 0.5937, 0.05242, 0.5938, 0.05242, 0.5938, 0.05242, 0.5625, 0.05242, 0.5312, 0.05242, 0.5, 0.05242, 0.4688, 0.05242, 0.4688, 0.05242, 0.4688, 0.05242, 0.4617, 0.05242, 0.4546, 0.05242, 0.4375, 0.05242, 0.4062, 0.05242, 0.375, 0.05242, 0.375, 0.6976, 0.4062, 0.6976, 0.4375, 0.6976, 0.4546, 0.6976, 0.4617, 0.6976, 0.4688, 0.6976, 0.4688, 0.6976, 0.4688, 0.6976, 0.5, 0.6976, 0.5312, 0.6976, 0.5625, 0.6976, 0.5938, 0.6976, 0.5938, 0.6976, 0.5938, 0.6976, 0.6008, 0.6976, 0.6079, 0.6976, 0.6109, 0.6976, 0.6179, 0.6976, 0.6391, 0.6976, 0.6532, 0.6976, 0.5938, 0.2031, 0.6008, 0.2031, 0.6079, 0.2031, 0.6109, 0.2031, 0.6179, 0.2031, 0.625, 0.2031, 0.8468, 0.5469, 0.6532, 0.5469, 0.6391, 0.5469, 0.6179, 0.5469, 0.6109, 0.5469, 0.6079, 0.5469, 0.6008, 0.5469, 0.5938, 0.5469, 0.5938, 0.5469, 0.5938, 0.5469, 0.5625, 0.5469, 0.5312, 0.5469, 0.5, 0.5469, 0.4688, 0.5469, 0.4688, 0.5469, 0.4688, 0.5469, 0.4617, 0.5469, 0.4546, 0.5469, 0.4375, 0.5469, 0.4062, 0.5469, 0.375, 0.5469, 0.125, 0.5469, 0.4062, 0.2031, 0.4375, 0.2031, 0.4546, 0.2031, 0.4617, 0.2031, 0.4688, 0.2031, 0.4688, 0.2031, 0.4688, 0.2031, 0.5, 0.2031, 0.5312, 0.2031, 0.5625, 0.2031, 0.5938, 0.2031, 0.5938, 0.2031, 0.5938, 0.2031, 0.5938, 0.2031, 0.5938, 0.1562, 0.5938, 0.1562, 0.4688, 0.6562, 0.4688, 0.6976, 0.4688, 0.6976, 0.4688, 0.6562, 0.4688, 0.125, 0.4688, 0.1562, 0.4688, 0.1562, 0.4688, 0.125, 0.6008, 0.5469, 0.6008, 0.5938, 0.5938, 0.5938, 0.5938, 0.5469, 0.4062, 0.6562, 0.4062, 0.6976, 0.375, 0.6976, 0.375, 0.6562, 0.6079, 0.6562, 0.6079, 0.6976, 0.6008, 0.6976, 0.6008, 0.6562, 0.6532, 0.5469, 0.8468, 0.5469, 0.8468, 0.5938, 0.6532, 0.5938, 0.4688, 0.6976, 0.4617, 0.6976, 0.4617, 0.6562, 0.4688, 0.6562, 0.5312, 0.5469, 0.5625, 0.5469, 0.5625, 0.5938, 0.5312, 0.5938, 0.8468, 0.6976, 0.8468, 0.6562, 0.8609, 0.6562, 0.8609, 0.6976, 0.4617, 0.5938, 0.4617, 0.625, 0.4546, 0.625, 0.4546, 0.5938, 0.5, 0.09375, 0.5312, 0.09375, 0.5312, 0.125, 0.5, 0.125, 0.4062, 0.09375, 0.375, 0.09375, 0.375, 0.05242, 0.4062, 0.05242, 0.5, 0.1562, 0.5, 0.2031, 0.4688, 0.2031, 0.4688, 0.1562, 0.6079, 0.5469, 0.6079, 0.5938, 0.6008, 0.5938, 0.6008, 0.5469, 0.6079, 0.5938, 0.6079, 0.625, 0.6008, 0.625, 0.6008, 0.5938, 0.5312, 0.625, 0.5625, 0.625, 0.5625, 0.6562, 0.5312, 0.6562, 0.5312, 0.125, 0.5625, 0.125, 0.5625, 0.1562, 0.5312, 0.1562, 0.625, 0.125, 0.625, 0.1562, 0.6179, 0.1562, 0.6179, 0.125, 0.5, 0.125, 0.5312, 0.125, 0.5312, 0.1562, 0.5, 0.1562, 0.5625, 0.125, 0.5938, 0.125, 0.5938, 0.1562, 0.5625, 0.1562, 0.6008, 0.2031, 0.5938, 0.2031, 0.5938, 0.1562, 0.6008, 0.1562, 0.5625, 0.05242, 0.5625, 0.09375, 0.5312, 0.09375, 0.5312, 0.05242, 0.4688, 0.09375, 0.4688, 0.125, 0.4617, 0.125, 0.4617, 0.09375, 0.4688, 0.5469, 0.4688, 0.5938, 0.4617, 0.5938, 0.4617, 0.5469, 0.625, 0.1562, 0.625, 0.2031, 0.6179, 0.2031, 0.6179, 0.1562, 0.4688, 0.5938, 0.4688, 0.625, 0.4617, 0.625, 0.4617, 0.5938, 0.5625, 0.05242, 0.5938, 0.05242, 0.5938, 0.09375, 0.5625, 0.09375, 0.5938, 0.6976, 0.5938, 0.6976, 0.5938, 0.6562, 0.5938, 0.6562, 0.4688, 0.625, 0.4688, 0.6562, 0.4688, 0.6562, 0.4688, 0.625, 0.4688, 0.125, 0.5, 0.125, 0.5, 0.1562, 0.4688, 0.1562, 0.5938, 0.09375, 0.5938, 0.125, 0.5938, 0.125, 0.5938, 0.09375, 0.4062, 0.625, 0.4375, 0.625, 0.4375, 0.6562, 0.4062, 0.6562, 0.5938, 0.5469, 0.5938, 0.5938, 0.5938, 0.5938, 0.5938, 0.5469, 0.4375, 0.5469, 0.4546, 0.5469, 0.4546, 0.5938, 0.4375, 0.5938, 0.6079, 0.09375, 0.6109, 0.09375, 0.6109, 0.125, 0.6079, 0.125, 0.4375, 0.6562, 0.4375, 0.6976, 0.4062, 0.6976, 0.4062, 0.6562, 0.6109, 0.6562, 0.6109, 0.6976, 0.6079, 0.6976, 0.6079, 0.6562, 0.5625, 0.1562, 0.5625, 0.2031, 0.5312, 0.2031, 0.5312, 0.1562, 0.4688, 0.125, 0.4688, 0.1562, 0.4617, 0.1562, 0.4617, 0.125, 0.4688, 0.1562, 0.4688, 0.125, 0.4688, 0.125, 0.4688, 0.1562, 0.6079, 0.625, 0.6109, 0.625, 0.6109, 0.6562, 0.6079, 0.6562, 0.4375, 0.1562, 0.4375, 0.2031, 0.4062, 0.2031, 0.4062, 0.1562, 0.6079, 0.1562, 0.6079, 0.2031, 0.6008, 0.2031, 0.6008, 0.1562, 0.5312, 0.6562, 0.5312, 0.6976, 0.5, 0.6976, 0.5, 0.6562, 0.5938, 0.5938, 0.5938, 0.625, 0.5938, 0.625, 0.5938, 0.5938, 0.5312, 0.09375, 0.5625, 0.09375, 0.5625, 0.125, 0.5312, 0.125, 0.6179, 0.625, 0.6179, 0.6562, 0.6109, 0.6562, 0.6109, 0.625, 0.4688, 0.5938, 0.4688, 0.625, 0.4688, 0.625, 0.4688, 0.5938, 0.5312, 0.5938, 0.5625, 0.5938, 0.5625, 0.625, 0.5312, 0.625, 0.6532, 0.6562, 0.6532, 0.6976, 0.6391, 0.6976, 0.6391, 0.6562, 0.6008, 0.5938, 0.6008, 0.625, 0.5938, 0.625, 0.5938, 0.5938, 0.5938, 0.05242, 0.5938, 0.09375, 0.5938, 0.09375, 0.5938, 0.05242, 0.4688, 0.09375, 0.5, 0.09375, 0.5, 0.125, 0.4688, 0.125, 0.125, 0.5469, 0.375, 0.5469, 0.375, 0.5938, 0.125, 0.5938, 0.5, 0.5469, 0.5312, 0.5469, 0.5312, 0.5938, 0.5, 0.5938, 0.4375, 0.5938, 0.4546, 0.5938, 0.4546, 0.625, 0.4375, 0.625, 0.6109, 0.5938, 0.6079, 0.5938, 0.6079, 0.5469, 0.6109, 0.5469, 0.6079, 0.125, 0.6109, 0.125, 0.6109, 0.1562, 0.6079, 0.1562, 0.5625, 0.625, 0.5938, 0.625, 0.5938, 0.6562, 0.5625, 0.6562, 0.6079, 0.09375, 0.6008, 0.09375, 0.6008, 0.05242, 0.6079, 0.05242, 0.6109, 0.09375, 0.6079, 0.09375, 0.6079, 0.05242, 0.6109, 0.05242, 0.125, 0.625, 0.375, 0.625, 0.375, 0.6562, 0.125, 0.6562, 0.6079, 0.09375, 0.6079, 0.125, 0.6008, 0.125, 0.6008, 0.09375, 0.5, 0.05242, 0.5312, 0.05242, 0.5312, 0.09375, 0.5, 0.09375, 0.4688, 0.05242, 0.5, 0.05242, 0.5, 0.09375, 0.4688, 0.09375, 0.5938, 0.5938, 0.5938, 0.625, 0.5938, 0.625, 0.5938, 0.5938, 0.4688, 0.6976, 0.4688, 0.6562, 0.4688, 0.6562, 0.4688, 0.6976, 0.6008, 0.09375, 0.6008, 0.125, 0.5938, 0.125, 0.5938, 0.09375, 0.4375, 0.5938, 0.4062, 0.5938, 0.4062, 0.5469, 0.4375, 0.5469, 0.4546, 0.2031, 0.4375, 0.2031, 0.4375, 0.1562, 0.4546, 0.1562, 0.375, 0.625, 0.4062, 0.625, 0.4062, 0.6562, 0.375, 0.6562, 0.5938, 0.625, 0.5938, 0.6562, 0.5938, 0.6562, 0.5938, 0.625, 0.4688, 0.6562, 0.4688, 0.625, 0.4688, 0.625, 0.4688, 0.6562, 0.6079, 0.5938, 0.6109, 0.5938, 0.6109, 0.625, 0.6079, 0.625, 0.4688, 0.09375, 0.4688, 0.05242, 0.4688, 0.05242, 0.4688, 0.09375, 0.4688, 0.1562, 0.4688, 0.1562, 0.4688, 0.2031, 0.4688, 0.2031, 0.5938, 0.6562, 0.5938, 0.6976, 0.5625, 0.6976, 0.5625, 0.6562, 0.6179, 0.6562, 0.6179, 0.6976, 0.6109, 0.6976, 0.6109, 0.6562, 0.5, 0.625, 0.5312, 0.625, 0.5312, 0.6562, 0.5, 0.6562, 0.6109, 0.1562, 0.6109, 0.2031, 0.6079, 0.2031, 0.6079, 0.1562, 0.6391, 0.6562, 0.6391, 0.6976, 0.6179, 0.6976, 0.6179, 0.6562, 0.4688, 0.05242, 0.4688, 0.09375, 0.4688, 0.09375, 0.4688, 0.05242, 0.4688, 0.625, 0.5, 0.625, 0.5, 0.6562, 0.4688, 0.6562, 0.4617, 0.09375, 0.4617, 0.125, 0.4546, 0.125, 0.4546, 0.09375, 0.5625, 0.09375, 0.5938, 0.09375, 0.5938, 0.125, 0.5625, 0.125, 0.4375, 0.625, 0.4546, 0.625, 0.4546, 0.6562, 0.4375, 0.6562, 0.4617, 0.05242, 0.4617, 0.09375, 0.4546, 0.09375, 0.4546, 0.05242, 0.4688, 0.09375, 0.4617, 0.09375, 0.4617, 0.05242, 0.4688, 0.05242, 0.5938, 0.09375, 0.5938, 0.125, 0.5938, 0.125, 0.5938, 0.09375, 0.6179, 0.5938, 0.6109, 0.5938, 0.6109, 0.5469, 0.6179, 0.5469, 0.6179, 0.1562, 0.6179, 0.2031, 0.6109, 0.2031, 0.6109, 0.1562, 0.4688, 0.1562, 0.4688, 0.2031, 0.4688, 0.2031, 0.4688, 0.1562, 0.625, 0.09375, 0.625, 0.125, 0.6179, 0.125, 0.6179, 0.09375, 0.6179, 0.5938, 0.6179, 0.625, 0.6109, 0.625, 0.6109, 0.5938, 0.4375, 0.05242, 0.4546, 0.05242, 0.4546, 0.09375, 0.4375, 0.09375, 0.6532, 0.5938, 0.6532, 0.625, 0.6391, 0.625, 0.6391, 0.5938, 0.4688, 0.5938, 0.5, 0.5938, 0.5, 0.625, 0.4688, 0.625, 0.8468, 0.6562, 0.8468, 0.6976, 0.6532, 0.6976, 0.6532, 0.6562, 0.5938, 0.1562, 0.5938, 0.2031, 0.5625, 0.2031, 0.5625, 0.1562, 0.6532, 0.5938, 0.8468, 0.5938, 0.8468, 0.625, 0.6532, 0.625, 0.4688, 0.1562, 0.4688, 0.2031, 0.4617, 0.2031, 0.4617, 0.1562, 0.4617, 0.5469, 0.4617, 0.5938, 0.4546, 0.5938, 0.4546, 0.5469, 0.4617, 0.125, 0.4617, 0.1562, 0.4546, 0.1562, 0.4546, 0.125, 0.6008, 0.05242, 0.6008, 0.09375, 0.5938, 0.09375, 0.5937, 0.05242, 0.4688, 0.625, 0.4688, 0.6562, 0.4617, 0.6562, 0.4617, 0.625, 0.5938, 0.625, 0.5938, 0.6562, 0.5938, 0.6562, 0.5938, 0.625, 0.5938, 0.125, 0.5938, 0.1562, 0.5938, 0.1562, 0.5938, 0.125, 0.625, 0.05242, 0.625, 0.09375, 0.6179, 0.09375, 0.6179, 0.05242, 0.6079, 0.125, 0.6079, 0.1562, 0.6008, 0.1562, 0.6008, 0.125, 0.6179, 0.125, 0.6179, 0.1562, 0.6109, 0.1562, 0.6109, 0.125, 0.5625, 0.6562, 0.5625, 0.6976, 0.5312, 0.6976, 0.5312, 0.6562, 0.6532, 0.625, 0.6532, 0.6562, 0.6391, 0.6562, 0.6391, 0.625, 0.5312, 0.1562, 0.5312, 0.2031, 0.5, 0.2031, 0.5, 0.1562, 0.4688, 0.5469, 0.5, 0.5469, 0.5, 0.5938, 0.4688, 0.5938, 0.4062, 0.1562, 0.4062, 0.2031, 0.375, 0.2031, 0.375, 0.1562, 0.8468, 0.625, 0.8468, 0.5938, 0.8609, 0.5938, 0.8609, 0.625, 0.6391, 0.625, 0.6391, 0.6562, 0.6179, 0.6562, 0.6179, 0.625, 0.8468, 0.5938, 0.8468, 0.5469, 0.8609, 0.5469, 0.8609, 0.5938, 0.4617, 0.625, 0.4617, 0.6562, 0.4546, 0.6562, 0.4546, 0.625, 0.6008, 0.625, 0.6008, 0.6562, 0.5938, 0.6562, 0.5938, 0.625, 0.6008, 0.125, 0.6008, 0.1562, 0.5938, 0.1562, 0.5938, 0.125, 0.6079, 0.625, 0.6079, 0.6562, 0.6008, 0.6562, 0.6008, 0.625, 0.375, 0.5938, 0.4062, 0.5938, 0.4062, 0.625, 0.375, 0.625, 0.4688, 0.5938, 0.4688, 0.5938, 0.4688, 0.5469, 0.4688, 0.5469, 0.4375, 0.125, 0.4546, 0.125, 0.4546, 0.1562, 0.4375, 0.1562, 0.4688, 0.625, 0.4688, 0.5938, 0.4688, 0.5938, 0.4688, 0.625, 0.375, 0.09375, 0.4062, 0.09375, 0.4062, 0.125, 0.375, 0.125, 0.4617, 0.6976, 0.4546, 0.6976, 0.4546, 0.6562, 0.4617, 0.6562, 0.5, 0.6562, 0.5, 0.6976, 0.4688, 0.6976, 0.4688, 0.6562, 0.6532, 0.625, 0.8468, 0.625, 0.8468, 0.6562, 0.6532, 0.6562, 0.375, 0.6976, 0.125, 0.6976, 0.125, 0.6562, 0.375, 0.6562, 0.4688, 0.5938, 0.4688, 0.5469, 0.4688, 0.5469, 0.4688, 0.5938, 0.6391, 0.5938, 0.6391, 0.625, 0.6179, 0.625, 0.6179, 0.5938, 0.375, 0.125, 0.4062, 0.125, 0.4062, 0.1562, 0.375, 0.1562, 0.5938, 0.6562, 0.5938, 0.6976, 0.5938, 0.6976, 0.5938, 0.6562, 0.6532, 0.5938, 0.6391, 0.5938, 0.6391, 0.5469, 0.6532, 0.5469, 0.5, 0.5938, 0.5312, 0.5938, 0.5312, 0.625, 0.5, 0.625, 0.5625, 0.5938, 0.5938, 0.5938, 0.5938, 0.625, 0.5625, 0.625, 0.6179, 0.09375, 0.6179, 0.125, 0.6109, 0.125, 0.6109, 0.09375, 0.8468, 0.6562, 0.8468, 0.625, 0.8609, 0.625, 0.8609, 0.6562, 0.5938, 0.09375, 0.5938, 0.09375, 0.5938, 0.05242, 0.5937, 0.05242, 0.6008, 0.6562, 0.6008, 0.6976, 0.5938, 0.6976, 0.5938, 0.6562, 0.5938, 0.125, 0.5938, 0.1562, 0.5938, 0.1562, 0.5938, 0.125, 0.4375, 0.09375, 0.4062, 0.09375, 0.4062, 0.05242, 0.4375, 0.05242, 0.4062, 0.125, 0.4375, 0.125, 0.4375, 0.1562, 0.4062, 0.1562, 0.6391, 0.5938, 0.6179, 0.5938, 0.6179, 0.5469, 0.6391, 0.5469, 0.5625, 0.5469, 0.5938, 0.5469, 0.5938, 0.5938, 0.5625, 0.5938, 0.5938, 0.5469, 0.5938, 0.5938, 0.5938, 0.5938, 0.5938, 0.5469, 0.375, 0.5469, 0.4062, 0.5469, 0.4062, 0.5938, 0.375, 0.5938, 0.4688, 0.125, 0.4688, 0.09375, 0.4688, 0.09375, 0.4688, 0.125, 0.4617, 0.2031, 0.4546, 0.2031, 0.4546, 0.1562, 0.4617, 0.1562, 0.4062, 0.5938, 0.4375, 0.5938, 0.4375, 0.625, 0.4062, 0.625, 0.4062, 0.09375, 0.4375, 0.09375, 0.4375, 0.125, 0.4062, 0.125, 0.5938, 0.2031, 0.5938, 0.2031, 0.5938, 0.1562, 0.5938, 0.1562, 0.6179, 0.05242, 0.6179, 0.09375, 0.6109, 0.09375, 0.6109, 0.05242, 0.125, 0.5938, 0.375, 0.5938, 0.375, 0.625, 0.125, 0.625, 0.4375, 0.09375, 0.4546, 0.09375, 0.4546, 0.125, 0.4375, 0.125, 0.4688, 0.09375, 0.4688, 0.125, 0.4688, 0.125, 0.4688, 0.09375, 0.4546, 0.6562, 0.4546, 0.6976, 0.4375, 0.6976, 0.4375, 0.6562, 0.8468, 0.6976, 0.8609, 0.6976, 0.6179, 0.05242, 0.6109, 0.05242, 0.6079, 0.05242, 0.6008, 0.05242, 0.5937, 0.05242, 0.5938, 0.05242, 0.5938, 0.05242, 0.5625, 0.05242, 0.5312, 0.05242, 0.5, 0.05242, 0.4688, 0.05242, 0.4688, 0.05242, 0.4688, 0.05242, 0.4617, 0.05242, 0.4546, 0.05242, 0.4375, 0.05242, 0.4062, 0.05242, 0.375, 0.05242, 0.375, 0.6976, 0.4062, 0.6976, 0.4375, 0.6976, 0.4546, 0.6976, 0.4617, 0.6976, 0.4688, 0.6976, 0.4688, 0.6976, 0.4688, 0.6976, 0.5, 0.6976, 0.5312, 0.6976, 0.5625, 0.6976, 0.5938, 0.6976, 0.5938, 0.6976, 0.5938, 0.6976, 0.6008, 0.6976, 0.6079, 0.6976, 0.6109, 0.6976, 0.6179, 0.6976, 0.6391, 0.6976, 0.6532, 0.6976, 0.5938, 0.2031, 0.6008, 0.2031, 0.6079, 0.2031, 0.6109, 0.2031, 0.6179, 0.2031, 0.625, 0.2031, 0.8468, 0.5469, 0.6532, 0.5469, 0.6391, 0.5469, 0.6179, 0.5469, 0.6109, 0.5469, 0.6079, 0.5469, 0.6008, 0.5469, 0.5938, 0.5469, 0.5938, 0.5469, 0.5938, 0.5469, 0.5625, 0.5469, 0.5312, 0.5469, 0.5, 0.5469, 0.4688, 0.5469, 0.4688, 0.5469, 0.4688, 0.5469, 0.4617, 0.5469, 0.4546, 0.5469, 0.4375, 0.5469, 0.4062, 0.5469, 0.375, 0.5469, 0.125, 0.5469, 0.4062, 0.2031, 0.4375, 0.2031, 0.4546, 0.2031, 0.4617, 0.2031, 0.4688, 0.2031, 0.4688, 0.2031, 0.4688, 0.2031, 0.5, 0.2031, 0.5312, 0.2031, 0.5625, 0.2031, 0.5938, 0.2031, 0.5938, 0.2031, 0.5938, 0.2031, 0.5938, 0.2031, 0.5938, 0.1562, 0.5938, 0.1562, 0.4688, 0.6562, 0.4688, 0.6976, 0.4688, 0.6976, 0.4688, 0.6562])
me_cube_002.materials.append(mat_material_001)
me_cube_002.use_remesh_preserve_volume = False
me_cube_002.use_remesh_preserve_attributes = False
me_cube_002.use_mirror_vertex_groups = False
me_cube_002.update()

# ---- objects
ob_planks = bpy.data.objects.new('planks', me_cube_001)
ob_beams_001 = bpy.data.objects.new('beams.001', me_cube_002)

# ---- transforms, parenting, visibility, modifiers, constraints
ob_planks.location = (0.0, 0.0, 0.0)
ob_beams_001.location = (0.0, 0.0, 0.0)
ob_beams_001.rotation_euler = (0.0, -0.0, -3.142)
ob_beams_001.lock_rotations_4d = False
ob_beams_001.empty_display_type = 'ARROWS'
ob_beams_001.lineart.crease_threshold = 0.0

# ---- collection membership
col_collection.objects.link(ob_planks)
col_collection.objects.link(ob_beams_001)

# ---- scene / render settings (as saved in the file)
scene.frame_start = 1; scene.frame_end = 250; scene.frame_set(0)
scene.render.engine = 'BLENDER_EEVEE_NEXT'
scene.cycles.use_denoising = False
scene.cycles.samples = 128
scene.cycles.sampling_pattern = 'TABULATED_SOBOL'
scene.cycles.use_adaptive_sampling = False
scene.cycles.use_light_tree = False
scene.view_settings.view_transform = 'Filmic'
bpy.context.view_layer.update()

# ---- added for rendering (the .blend has no active camera and no usable light): camera, sun
cam_auto = bpy.data.cameras.new('AutoCamera')
cam_auto.lens = 50.0
cam_auto.sensor_width = 36.0
cam_auto.clip_end = 1000.0
ob_auto_camera = bpy.data.objects.new('AutoCamera', cam_auto)
scene.collection.objects.link(ob_auto_camera)
ob_auto_camera.location = (1.31412, -1.57695, 1.11713)
ob_auto_camera.rotation_euler = (1.09748, -7.21219e-08, 0.694738)
scene.camera = ob_auto_camera
light_auto_sun = bpy.data.lights.new('AutoSun', 'SUN')
light_auto_sun.energy = 3.0
light_auto_sun.angle = 0.0523599
ob_auto_sun = bpy.data.objects.new('AutoSun', light_auto_sun)
scene.collection.objects.link(ob_auto_sun)
ob_auto_sun.rotation_euler = (0.872665, 0.174533, 0.523599)
bpy.context.view_layer.update()
